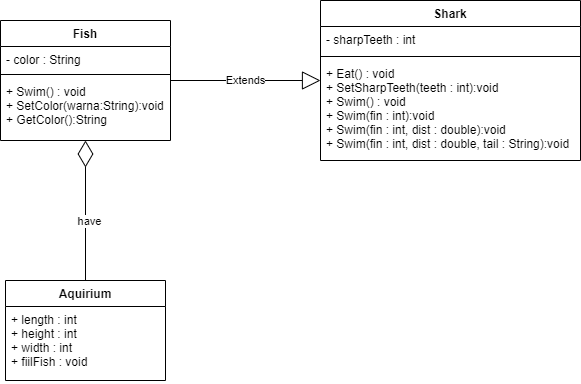

The diagram above was exported from draw.io. Its source (the exported page's mxGraphModel, read from the mxfile embedded in the PNG):
<mxGraphModel dx="1342" dy="614" grid="1" gridSize="10" guides="1" tooltips="1" connect="1" arrows="1" fold="1" page="1" pageScale="1" pageWidth="827" pageHeight="1169" math="0" shadow="0">
  <root>
    <mxCell id="WIyWlLk6GJQsqaUBKTNV-0" />
    <mxCell id="WIyWlLk6GJQsqaUBKTNV-1" parent="WIyWlLk6GJQsqaUBKTNV-0" />
    <mxCell id="jOmqPRC1gDmP6d5kV9vs-20" value="" style="endArrow=diamondThin;endFill=0;endSize=24;html=1;exitX=0.5;exitY=0;exitDx=0;exitDy=0;" edge="1" parent="WIyWlLk6GJQsqaUBKTNV-1" source="jOmqPRC1gDmP6d5kV9vs-16" target="jOmqPRC1gDmP6d5kV9vs-4">
      <mxGeometry width="160" relative="1" as="geometry">
        <mxPoint x="210" y="280" as="sourcePoint" />
        <mxPoint x="370" y="280" as="targetPoint" />
      </mxGeometry>
    </mxCell>
    <mxCell id="jOmqPRC1gDmP6d5kV9vs-22" value="have" style="edgeLabel;html=1;align=center;verticalAlign=middle;resizable=0;points=[];" vertex="1" connectable="0" parent="jOmqPRC1gDmP6d5kV9vs-20">
      <mxGeometry x="-0.1429" y="-3" relative="1" as="geometry">
        <mxPoint as="offset" />
      </mxGeometry>
    </mxCell>
    <mxCell id="jOmqPRC1gDmP6d5kV9vs-4" value="Fish" style="swimlane;fontStyle=1;align=center;verticalAlign=top;childLayout=stackLayout;horizontal=1;startSize=26;horizontalStack=0;resizeParent=1;resizeParentMax=0;resizeLast=0;collapsible=1;marginBottom=0;" vertex="1" parent="WIyWlLk6GJQsqaUBKTNV-1">
      <mxGeometry x="10" y="60" width="170" height="120" as="geometry" />
    </mxCell>
    <mxCell id="jOmqPRC1gDmP6d5kV9vs-5" value="- color : String" style="text;strokeColor=none;fillColor=none;align=left;verticalAlign=top;spacingLeft=4;spacingRight=4;overflow=hidden;rotatable=0;points=[[0,0.5],[1,0.5]];portConstraint=eastwest;" vertex="1" parent="jOmqPRC1gDmP6d5kV9vs-4">
      <mxGeometry y="26" width="170" height="24" as="geometry" />
    </mxCell>
    <mxCell id="jOmqPRC1gDmP6d5kV9vs-6" value="" style="line;strokeWidth=1;fillColor=none;align=left;verticalAlign=middle;spacingTop=-1;spacingLeft=3;spacingRight=3;rotatable=0;labelPosition=right;points=[];portConstraint=eastwest;" vertex="1" parent="jOmqPRC1gDmP6d5kV9vs-4">
      <mxGeometry y="50" width="170" height="8" as="geometry" />
    </mxCell>
    <mxCell id="jOmqPRC1gDmP6d5kV9vs-7" value="+ Swim() : void&#10;+ SetColor(warna:String):void&#10;+ GetColor():String" style="text;strokeColor=none;fillColor=none;align=left;verticalAlign=top;spacingLeft=4;spacingRight=4;overflow=hidden;rotatable=0;points=[[0,0.5],[1,0.5]];portConstraint=eastwest;" vertex="1" parent="jOmqPRC1gDmP6d5kV9vs-4">
      <mxGeometry y="58" width="170" height="62" as="geometry" />
    </mxCell>
    <mxCell id="jOmqPRC1gDmP6d5kV9vs-21" value="Extends" style="endArrow=block;endSize=16;endFill=0;html=1;" edge="1" parent="WIyWlLk6GJQsqaUBKTNV-1" source="jOmqPRC1gDmP6d5kV9vs-4" target="jOmqPRC1gDmP6d5kV9vs-12">
      <mxGeometry width="160" relative="1" as="geometry">
        <mxPoint x="170" y="110" as="sourcePoint" />
        <mxPoint x="330" y="110" as="targetPoint" />
      </mxGeometry>
    </mxCell>
    <mxCell id="jOmqPRC1gDmP6d5kV9vs-12" value="Shark" style="swimlane;fontStyle=1;align=center;verticalAlign=top;childLayout=stackLayout;horizontal=1;startSize=26;horizontalStack=0;resizeParent=1;resizeParentMax=0;resizeLast=0;collapsible=1;marginBottom=0;" vertex="1" parent="WIyWlLk6GJQsqaUBKTNV-1">
      <mxGeometry x="330" y="40" width="260" height="160" as="geometry" />
    </mxCell>
    <mxCell id="jOmqPRC1gDmP6d5kV9vs-13" value="- sharpTeeth : int" style="text;strokeColor=none;fillColor=none;align=left;verticalAlign=top;spacingLeft=4;spacingRight=4;overflow=hidden;rotatable=0;points=[[0,0.5],[1,0.5]];portConstraint=eastwest;" vertex="1" parent="jOmqPRC1gDmP6d5kV9vs-12">
      <mxGeometry y="26" width="260" height="26" as="geometry" />
    </mxCell>
    <mxCell id="jOmqPRC1gDmP6d5kV9vs-14" value="" style="line;strokeWidth=1;fillColor=none;align=left;verticalAlign=middle;spacingTop=-1;spacingLeft=3;spacingRight=3;rotatable=0;labelPosition=right;points=[];portConstraint=eastwest;" vertex="1" parent="jOmqPRC1gDmP6d5kV9vs-12">
      <mxGeometry y="52" width="260" height="8" as="geometry" />
    </mxCell>
    <mxCell id="jOmqPRC1gDmP6d5kV9vs-15" value="+ Eat() : void&#10;+ SetSharpTeeth(teeth : int):void&#10;+ Swim() : void&#10;+ Swim(fin : int):void&#10;+ Swim(fin : int, dist : double):void&#10;+ Swim(fin : int, dist : double, tail : String):void" style="text;strokeColor=none;fillColor=none;align=left;verticalAlign=top;spacingLeft=4;spacingRight=4;overflow=hidden;rotatable=0;points=[[0,0.5],[1,0.5]];portConstraint=eastwest;" vertex="1" parent="jOmqPRC1gDmP6d5kV9vs-12">
      <mxGeometry y="60" width="260" height="100" as="geometry" />
    </mxCell>
    <mxCell id="jOmqPRC1gDmP6d5kV9vs-16" value="Aquirium" style="swimlane;fontStyle=1;align=center;verticalAlign=top;childLayout=stackLayout;horizontal=1;startSize=26;horizontalStack=0;resizeParent=1;resizeParentMax=0;resizeLast=0;collapsible=1;marginBottom=0;" vertex="1" parent="WIyWlLk6GJQsqaUBKTNV-1">
      <mxGeometry x="15" y="320" width="160" height="100" as="geometry" />
    </mxCell>
    <mxCell id="jOmqPRC1gDmP6d5kV9vs-17" value="+ length : int&#10;+ height : int&#10;+ width : int&#10;+ fiilFish : void" style="text;strokeColor=none;fillColor=none;align=left;verticalAlign=top;spacingLeft=4;spacingRight=4;overflow=hidden;rotatable=0;points=[[0,0.5],[1,0.5]];portConstraint=eastwest;" vertex="1" parent="jOmqPRC1gDmP6d5kV9vs-16">
      <mxGeometry y="26" width="160" height="74" as="geometry" />
    </mxCell>
  </root>
</mxGraphModel>